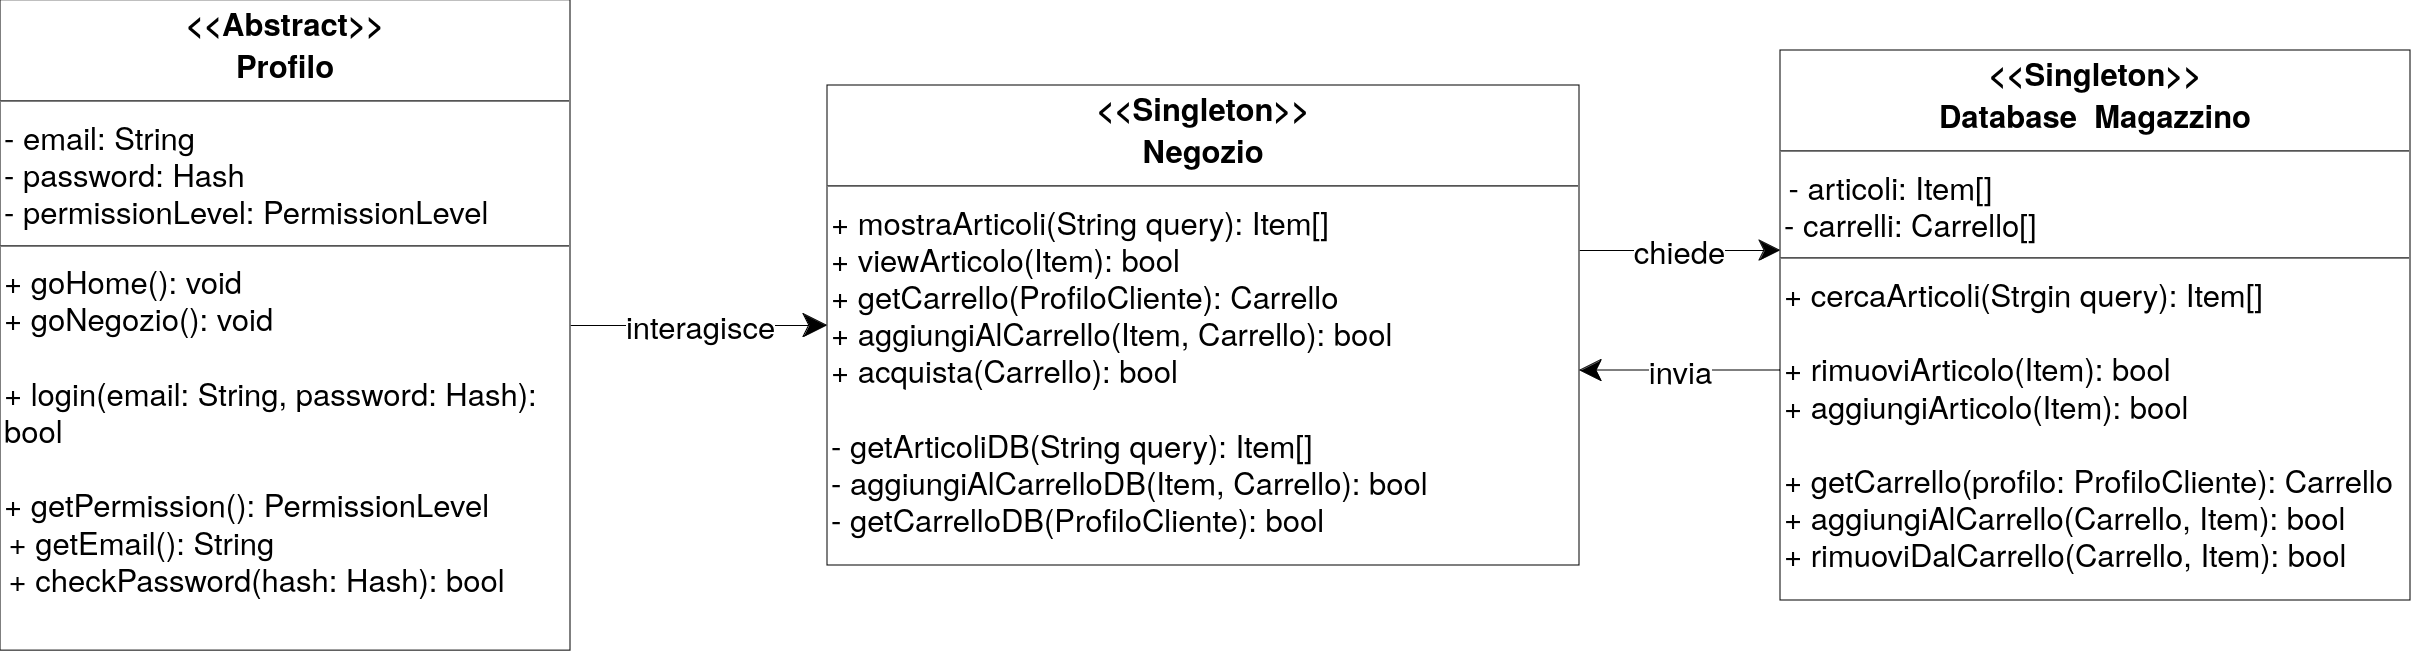

The diagram above was exported from draw.io. Its source (the exported page's mxGraphModel, read from the mxfile embedded in the PNG):
<mxGraphModel dx="2324" dy="1358" grid="1" gridSize="10" guides="1" tooltips="1" connect="1" arrows="1" fold="1" page="1" pageScale="1" pageWidth="827" pageHeight="1169" math="0" shadow="0">
  <root>
    <mxCell id="WIyWlLk6GJQsqaUBKTNV-0" />
    <mxCell id="WIyWlLk6GJQsqaUBKTNV-1" parent="WIyWlLk6GJQsqaUBKTNV-0" />
    <mxCell id="KnROAGxeM7hlnll7F8wq-22" value="chiede" style="edgeStyle=orthogonalEdgeStyle;rounded=0;orthogonalLoop=1;jettySize=auto;html=1;fontSize=31;endSize=19;" edge="1" parent="WIyWlLk6GJQsqaUBKTNV-1">
      <mxGeometry relative="1" as="geometry">
        <mxPoint x="788.9999999999998" y="1710" as="sourcePoint" />
        <mxPoint x="990" y="1710" as="targetPoint" />
      </mxGeometry>
    </mxCell>
    <mxCell id="KnROAGxeM7hlnll7F8wq-16" value="&lt;p style=&quot;margin: 4px 0px 0px; text-align: center; font-size: 31px;&quot;&gt;&lt;b style=&quot;font-size: 31px;&quot;&gt;&amp;lt;&amp;lt;Singleton&amp;gt;&amp;gt;&lt;/b&gt;&lt;/p&gt;&lt;p style=&quot;margin: 4px 0px 0px; text-align: center; font-size: 31px;&quot;&gt;&lt;b style=&quot;font-size: 31px;&quot;&gt;Negozio&lt;/b&gt;&lt;/p&gt;&lt;hr style=&quot;font-size: 31px;&quot;&gt;&lt;p style=&quot;border-color: var(--border-color); margin: 0px 0px 0px 4px; font-size: 31px;&quot;&gt;+ mostraArticoli(String query): Item[]&lt;/p&gt;&lt;p style=&quot;border-color: var(--border-color); margin: 0px 0px 0px 4px; font-size: 31px;&quot;&gt;+ viewArticolo(Item): bool&lt;/p&gt;&lt;p style=&quot;border-color: var(--border-color); margin: 0px 0px 0px 4px; font-size: 31px;&quot;&gt;+ getCarrello(ProfiloCliente): Carrello&lt;/p&gt;&lt;p style=&quot;border-color: var(--border-color); margin: 0px 0px 0px 4px; font-size: 31px;&quot;&gt;&lt;/p&gt;&lt;p style=&quot;border-color: var(--border-color); margin: 0px 0px 0px 4px; font-size: 31px;&quot;&gt;+ aggiungiAlCarrello(Item, Carrello): bool&lt;/p&gt;&lt;p style=&quot;border-color: var(--border-color); margin: 0px 0px 0px 4px; font-size: 31px;&quot;&gt;+ acquista(Carrello): bool&lt;/p&gt;&lt;p style=&quot;border-color: var(--border-color); margin: 0px 0px 0px 4px; font-size: 31px;&quot;&gt;&lt;br style=&quot;font-size: 31px;&quot;&gt;&lt;/p&gt;&lt;p style=&quot;border-color: var(--border-color); margin: 0px 0px 0px 4px; font-size: 31px;&quot;&gt;- getArticoliDB(String query): Item[]&lt;/p&gt;&lt;p style=&quot;border-color: var(--border-color); margin: 0px 0px 0px 4px; font-size: 31px;&quot;&gt;- aggiungiAlCarrelloDB(Item, Carrello): bool&lt;/p&gt;&lt;p style=&quot;border-color: var(--border-color); margin: 0px 0px 0px 4px; font-size: 31px;&quot;&gt;- getCarrelloDB(ProfiloCliente): bool&lt;/p&gt;&lt;p style=&quot;border-color: var(--border-color); margin: 0px 0px 0px 4px; font-size: 31px;&quot;&gt;&lt;/p&gt;&lt;p style=&quot;border-color: var(--border-color); margin: 0px 0px 0px 4px; font-size: 31px;&quot;&gt;&lt;/p&gt;&lt;p style=&quot;border-color: var(--border-color); margin: 0px 0px 0px 4px; font-size: 31px;&quot;&gt;&lt;/p&gt;" style="verticalAlign=top;align=left;overflow=fill;fontSize=31;fontFamily=Helvetica;html=1;whiteSpace=wrap;" vertex="1" parent="WIyWlLk6GJQsqaUBKTNV-1">
      <mxGeometry x="37" y="1545" width="752" height="480" as="geometry" />
    </mxCell>
    <mxCell id="KnROAGxeM7hlnll7F8wq-23" value="invia" style="edgeStyle=orthogonalEdgeStyle;rounded=0;orthogonalLoop=1;jettySize=auto;html=1;entryX=1;entryY=0.75;entryDx=0;entryDy=0;fontSize=31;endSize=20;" edge="1" parent="WIyWlLk6GJQsqaUBKTNV-1">
      <mxGeometry relative="1" as="geometry">
        <mxPoint x="990" y="1830" as="sourcePoint" />
        <mxPoint x="788.9999999999998" y="1830" as="targetPoint" />
        <Array as="points">
          <mxPoint x="960" y="1830" />
          <mxPoint x="960" y="1830" />
        </Array>
      </mxGeometry>
    </mxCell>
    <mxCell id="KnROAGxeM7hlnll7F8wq-21" value="&lt;p style=&quot;margin: 4px 0px 0px; text-align: center; font-size: 31px;&quot;&gt;&lt;b style=&quot;font-size: 31px;&quot;&gt;&amp;lt;&amp;lt;Singleton&amp;gt;&amp;gt;&lt;/b&gt;&lt;/p&gt;&lt;p style=&quot;margin: 4px 0px 0px; text-align: center; font-size: 31px;&quot;&gt;&lt;b style=&quot;font-size: 31px;&quot;&gt;Database&amp;nbsp; Magazzino&lt;/b&gt;&lt;/p&gt;&lt;hr style=&quot;font-size: 31px;&quot;&gt;&amp;nbsp;- articoli: Item[]&lt;p style=&quot;margin: 0px 0px 0px 4px; font-size: 31px;&quot;&gt;- carrelli: Carrello[]&lt;br style=&quot;font-size: 31px;&quot;&gt;&lt;/p&gt;&lt;hr style=&quot;font-size: 31px;&quot;&gt;&lt;p style=&quot;margin: 0px 0px 0px 4px; font-size: 31px;&quot;&gt;+ cercaArticoli(Strgin query): Item[]&lt;/p&gt;&lt;p style=&quot;margin: 0px 0px 0px 4px; font-size: 31px;&quot;&gt;&lt;br style=&quot;font-size: 31px;&quot;&gt;&lt;/p&gt;&lt;p style=&quot;margin: 0px 0px 0px 4px; font-size: 31px;&quot;&gt;+ rimuoviArticolo(Item): bool&lt;br style=&quot;font-size: 31px;&quot;&gt;&lt;/p&gt;&lt;p style=&quot;margin: 0px 0px 0px 4px; font-size: 31px;&quot;&gt;+ aggiungiArticolo(Item): bool&lt;/p&gt;&lt;p style=&quot;margin: 0px 0px 0px 4px; font-size: 31px;&quot;&gt;&lt;br style=&quot;font-size: 31px;&quot;&gt;&lt;/p&gt;&lt;p style=&quot;margin: 0px 0px 0px 4px; font-size: 31px;&quot;&gt;+ getCarrello(profilo: ProfiloCliente): Carrello&lt;/p&gt;&lt;p style=&quot;margin: 0px 0px 0px 4px; font-size: 31px;&quot;&gt;+ aggiungiAlCarrello(Carrello&lt;span style=&quot;background-color: initial; font-size: 31px;&quot;&gt;, Item): bool&lt;/span&gt;&lt;/p&gt;&lt;p style=&quot;margin: 0px 0px 0px 4px; font-size: 31px;&quot;&gt;+ rimuoviDalCarrello(Carrello, Item): bool&lt;/p&gt;" style="verticalAlign=top;align=left;overflow=fill;fontSize=31;fontFamily=Helvetica;html=1;whiteSpace=wrap;" vertex="1" parent="WIyWlLk6GJQsqaUBKTNV-1">
      <mxGeometry x="990" y="1510" width="630" height="550" as="geometry" />
    </mxCell>
    <mxCell id="KnROAGxeM7hlnll7F8wq-25" value="interagisce" style="edgeStyle=orthogonalEdgeStyle;rounded=0;orthogonalLoop=1;jettySize=auto;html=1;entryX=0;entryY=0.5;entryDx=0;entryDy=0;fontSize=31;endSize=22;" edge="1" parent="WIyWlLk6GJQsqaUBKTNV-1" source="KnROAGxeM7hlnll7F8wq-24" target="KnROAGxeM7hlnll7F8wq-16">
      <mxGeometry relative="1" as="geometry" />
    </mxCell>
    <mxCell id="KnROAGxeM7hlnll7F8wq-24" value="&lt;p style=&quot;margin: 4px 0px 0px; text-align: center; font-size: 31px;&quot;&gt;&lt;b style=&quot;background-color: initial; font-size: 31px;&quot;&gt;&amp;lt;&amp;lt;Abstract&amp;gt;&amp;gt;&lt;/b&gt;&lt;/p&gt;&lt;p style=&quot;margin: 4px 0px 0px; text-align: center; font-size: 31px;&quot;&gt;&lt;b style=&quot;background-color: initial; font-size: 31px;&quot;&gt;Profilo&lt;/b&gt;&lt;br style=&quot;font-size: 31px;&quot;&gt;&lt;/p&gt;&lt;hr style=&quot;font-size: 31px;&quot;&gt;&lt;p style=&quot;margin: 0px 0px 0px 4px; font-size: 31px;&quot;&gt;- email: String&lt;/p&gt;&lt;p style=&quot;margin: 0px 0px 0px 4px; font-size: 31px;&quot;&gt;- password: Hash&lt;/p&gt;&lt;p style=&quot;margin: 0px 0px 0px 4px; font-size: 31px;&quot;&gt;- permissionLevel: PermissionLevel&lt;/p&gt;&lt;hr style=&quot;font-size: 31px;&quot;&gt;&lt;p style=&quot;margin: 0px 0px 0px 4px; font-size: 31px;&quot;&gt;+ goHome(): void&lt;/p&gt;&lt;p style=&quot;margin: 0px 0px 0px 4px; font-size: 31px;&quot;&gt;+ goNegozio(): void&lt;/p&gt;&lt;p style=&quot;margin: 0px 0px 0px 4px; font-size: 31px;&quot;&gt;&lt;br style=&quot;font-size: 31px;&quot;&gt;&lt;/p&gt;&lt;p style=&quot;margin: 0px 0px 0px 4px; font-size: 31px;&quot;&gt;&lt;/p&gt;&lt;p style=&quot;margin: 0px 0px 0px 4px; font-size: 31px;&quot;&gt;+ login(email: String, password: Hash): bool&lt;/p&gt;&lt;p style=&quot;margin: 0px 0px 0px 4px; font-size: 31px;&quot;&gt;&lt;br style=&quot;font-size: 31px;&quot;&gt;&lt;/p&gt;&lt;p style=&quot;margin: 0px 0px 0px 4px; font-size: 31px;&quot;&gt;&lt;/p&gt;&lt;p style=&quot;margin: 0px 0px 0px 4px; font-size: 31px;&quot;&gt;&lt;span style=&quot;background-color: initial; font-size: 31px;&quot;&gt;+ getPermission(): PermissionLevel&lt;/span&gt;&lt;br style=&quot;font-size: 31px;&quot;&gt;&lt;/p&gt;&lt;div style=&quot;font-size: 31px;&quot;&gt;&lt;span style=&quot;background-color: initial; font-size: 31px;&quot;&gt;&amp;nbsp;+ getEmail(): String&lt;/span&gt;&lt;/div&gt;&lt;div style=&quot;font-size: 31px;&quot;&gt;&amp;nbsp;+ checkPassword(hash: Hash): bool&lt;/div&gt;" style="verticalAlign=top;align=left;overflow=fill;fontSize=31;fontFamily=Helvetica;html=1;whiteSpace=wrap;" vertex="1" parent="WIyWlLk6GJQsqaUBKTNV-1">
      <mxGeometry x="-790" y="1459.81" width="570" height="650.39" as="geometry" />
    </mxCell>
  </root>
</mxGraphModel>